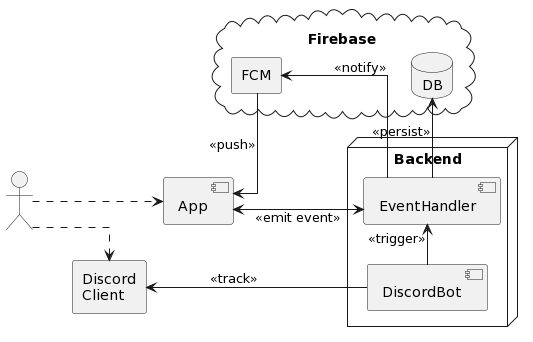

The diagram above was rendered by PlantUML. Its source (embedded in the PNG):
@startuml
skinparam nodesep 130
skinparam ranksep 30
skinparam linetype ortho
: : as u
[App] as app
node "Backend" {
[EventHandler] as event
[DiscordBot] as bot
}
rectangle "Discord\nClient" as disc
cloud Firebase {
database "DB" as db
rectangle FCM as fcm
}

u .d.> disc 
u .r.> app

app <-> event : <<emit event>>
bot -> disc: <<track>>
bot -u-> event: <<trigger>>

event-u->db : <<persist>>
event-u->fcm : <<notify>>
fcm-->app: <<push>>
@enduml